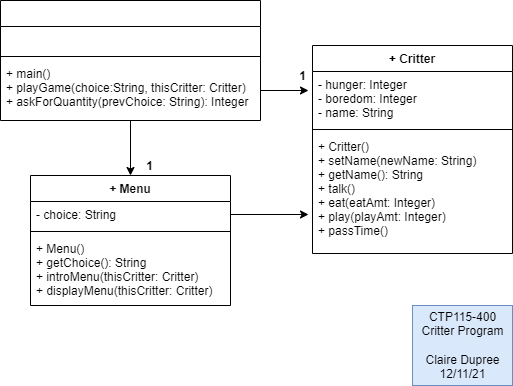

The diagram above was exported from draw.io. Its source (the exported page's mxGraphModel, read from the mxfile embedded in the PNG):
<mxGraphModel dx="713" dy="752" grid="1" gridSize="10" guides="1" tooltips="1" connect="1" arrows="1" fold="1" page="1" pageScale="1" pageWidth="850" pageHeight="1100" math="0" shadow="0">
  <root>
    <mxCell id="0" />
    <mxCell id="1" parent="0" />
    <mxCell id="-UYIBXUj6ItTTVY-C1Cj-18" style="edgeStyle=orthogonalEdgeStyle;rounded=0;orthogonalLoop=1;jettySize=auto;html=1;entryX=0.5;entryY=0;entryDx=0;entryDy=0;" parent="1" source="-UYIBXUj6ItTTVY-C1Cj-1" target="-UYIBXUj6ItTTVY-C1Cj-9" edge="1">
      <mxGeometry relative="1" as="geometry" />
    </mxCell>
    <mxCell id="-UYIBXUj6ItTTVY-C1Cj-1" value=" " style="swimlane;fontStyle=1;align=center;verticalAlign=top;childLayout=stackLayout;horizontal=1;startSize=26;horizontalStack=0;resizeParent=1;resizeParentMax=0;resizeLast=0;collapsible=1;marginBottom=0;" parent="1" vertex="1">
      <mxGeometry x="102" y="265" width="260" height="120" as="geometry" />
    </mxCell>
    <mxCell id="-UYIBXUj6ItTTVY-C1Cj-2" value=" " style="text;strokeColor=none;fillColor=none;align=left;verticalAlign=top;spacingLeft=4;spacingRight=4;overflow=hidden;rotatable=0;points=[[0,0.5],[1,0.5]];portConstraint=eastwest;" parent="-UYIBXUj6ItTTVY-C1Cj-1" vertex="1">
      <mxGeometry y="26" width="260" height="26" as="geometry" />
    </mxCell>
    <mxCell id="-UYIBXUj6ItTTVY-C1Cj-3" value="" style="line;strokeWidth=1;fillColor=none;align=left;verticalAlign=middle;spacingTop=-1;spacingLeft=3;spacingRight=3;rotatable=0;labelPosition=right;points=[];portConstraint=eastwest;" parent="-UYIBXUj6ItTTVY-C1Cj-1" vertex="1">
      <mxGeometry y="52" width="260" height="8" as="geometry" />
    </mxCell>
    <mxCell id="-UYIBXUj6ItTTVY-C1Cj-4" value="+ main()&#10;+ playGame(choice:String, thisCritter: Critter)&#10;+ askForQuantity(prevChoice: String): Integer" style="text;strokeColor=none;fillColor=none;align=left;verticalAlign=top;spacingLeft=4;spacingRight=4;overflow=hidden;rotatable=0;points=[[0,0.5],[1,0.5]];portConstraint=eastwest;" parent="-UYIBXUj6ItTTVY-C1Cj-1" vertex="1">
      <mxGeometry y="60" width="260" height="60" as="geometry" />
    </mxCell>
    <mxCell id="-UYIBXUj6ItTTVY-C1Cj-9" value="+ Menu" style="swimlane;fontStyle=1;align=center;verticalAlign=top;childLayout=stackLayout;horizontal=1;startSize=26;horizontalStack=0;resizeParent=1;resizeParentMax=0;resizeLast=0;collapsible=1;marginBottom=0;" parent="1" vertex="1">
      <mxGeometry x="132" y="440" width="200" height="130" as="geometry" />
    </mxCell>
    <mxCell id="-UYIBXUj6ItTTVY-C1Cj-10" value="- choice: String" style="text;strokeColor=none;fillColor=none;align=left;verticalAlign=top;spacingLeft=4;spacingRight=4;overflow=hidden;rotatable=0;points=[[0,0.5],[1,0.5]];portConstraint=eastwest;" parent="-UYIBXUj6ItTTVY-C1Cj-9" vertex="1">
      <mxGeometry y="26" width="200" height="26" as="geometry" />
    </mxCell>
    <mxCell id="-UYIBXUj6ItTTVY-C1Cj-11" value="" style="line;strokeWidth=1;fillColor=none;align=left;verticalAlign=middle;spacingTop=-1;spacingLeft=3;spacingRight=3;rotatable=0;labelPosition=right;points=[];portConstraint=eastwest;" parent="-UYIBXUj6ItTTVY-C1Cj-9" vertex="1">
      <mxGeometry y="52" width="200" height="8" as="geometry" />
    </mxCell>
    <mxCell id="-UYIBXUj6ItTTVY-C1Cj-12" value="+ Menu()&#10;+ getChoice(): String&#10;+ introMenu(thisCritter: Critter)&#10;+ displayMenu(thisCritter: Critter)" style="text;strokeColor=none;fillColor=none;align=left;verticalAlign=top;spacingLeft=4;spacingRight=4;overflow=hidden;rotatable=0;points=[[0,0.5],[1,0.5]];portConstraint=eastwest;" parent="-UYIBXUj6ItTTVY-C1Cj-9" vertex="1">
      <mxGeometry y="60" width="200" height="70" as="geometry" />
    </mxCell>
    <mxCell id="-UYIBXUj6ItTTVY-C1Cj-13" value="CTP115-400&lt;br&gt;Critter Program&lt;br&gt;&lt;br&gt;Claire Dupree&lt;br&gt;12/11/21" style="text;html=1;align=center;verticalAlign=middle;resizable=0;points=[];autosize=1;strokeColor=#6c8ebf;fillColor=#dae8fc;" parent="1" vertex="1">
      <mxGeometry x="514" y="570" width="100" height="80" as="geometry" />
    </mxCell>
    <mxCell id="-UYIBXUj6ItTTVY-C1Cj-19" value="1" style="text;html=1;align=center;verticalAlign=middle;resizable=0;points=[];autosize=1;strokeColor=none;fillColor=none;fontStyle=1" parent="1" vertex="1">
      <mxGeometry x="241" y="421" width="20" height="20" as="geometry" />
    </mxCell>
    <mxCell id="-UYIBXUj6ItTTVY-C1Cj-20" value="1" style="text;html=1;align=center;verticalAlign=middle;resizable=0;points=[];autosize=1;strokeColor=none;fillColor=none;fontStyle=1" parent="1" vertex="1">
      <mxGeometry x="394" y="331" width="20" height="20" as="geometry" />
    </mxCell>
    <mxCell id="-UYIBXUj6ItTTVY-C1Cj-21" style="edgeStyle=orthogonalEdgeStyle;rounded=0;orthogonalLoop=1;jettySize=auto;html=1;" parent="1" source="-UYIBXUj6ItTTVY-C1Cj-4" edge="1">
      <mxGeometry relative="1" as="geometry">
        <mxPoint x="410" y="355" as="targetPoint" />
      </mxGeometry>
    </mxCell>
    <mxCell id="ccyBjwQhrSpho9WEwSYD-3" style="edgeStyle=orthogonalEdgeStyle;rounded=0;orthogonalLoop=1;jettySize=auto;html=1;" edge="1" parent="1" source="-UYIBXUj6ItTTVY-C1Cj-10">
      <mxGeometry relative="1" as="geometry">
        <mxPoint x="410" y="479" as="targetPoint" />
      </mxGeometry>
    </mxCell>
    <mxCell id="ccyBjwQhrSpho9WEwSYD-5" value="+ Critter" style="swimlane;fontStyle=1;align=center;verticalAlign=top;childLayout=stackLayout;horizontal=1;startSize=26;horizontalStack=0;resizeParent=1;resizeParentMax=0;resizeLast=0;collapsible=1;marginBottom=0;" vertex="1" parent="1">
      <mxGeometry x="414" y="310" width="200" height="208" as="geometry" />
    </mxCell>
    <mxCell id="ccyBjwQhrSpho9WEwSYD-6" value="- hunger: Integer&#10;- boredom: Integer&#10;- name: String" style="text;strokeColor=none;fillColor=none;align=left;verticalAlign=top;spacingLeft=4;spacingRight=4;overflow=hidden;rotatable=0;points=[[0,0.5],[1,0.5]];portConstraint=eastwest;" vertex="1" parent="ccyBjwQhrSpho9WEwSYD-5">
      <mxGeometry y="26" width="200" height="54" as="geometry" />
    </mxCell>
    <mxCell id="ccyBjwQhrSpho9WEwSYD-7" value="" style="line;strokeWidth=1;fillColor=none;align=left;verticalAlign=middle;spacingTop=-1;spacingLeft=3;spacingRight=3;rotatable=0;labelPosition=right;points=[];portConstraint=eastwest;" vertex="1" parent="ccyBjwQhrSpho9WEwSYD-5">
      <mxGeometry y="80" width="200" height="8" as="geometry" />
    </mxCell>
    <mxCell id="ccyBjwQhrSpho9WEwSYD-8" value="+ Critter()&#10;+ setName(newName: String)&#10;+ getName(): String&#10;+ talk()&#10;+ eat(eatAmt: Integer)&#10;+ play(playAmt: Integer)&#10;+ passTime()" style="text;strokeColor=none;fillColor=none;align=left;verticalAlign=top;spacingLeft=4;spacingRight=4;overflow=hidden;rotatable=0;points=[[0,0.5],[1,0.5]];portConstraint=eastwest;" vertex="1" parent="ccyBjwQhrSpho9WEwSYD-5">
      <mxGeometry y="88" width="200" height="120" as="geometry" />
    </mxCell>
  </root>
</mxGraphModel>